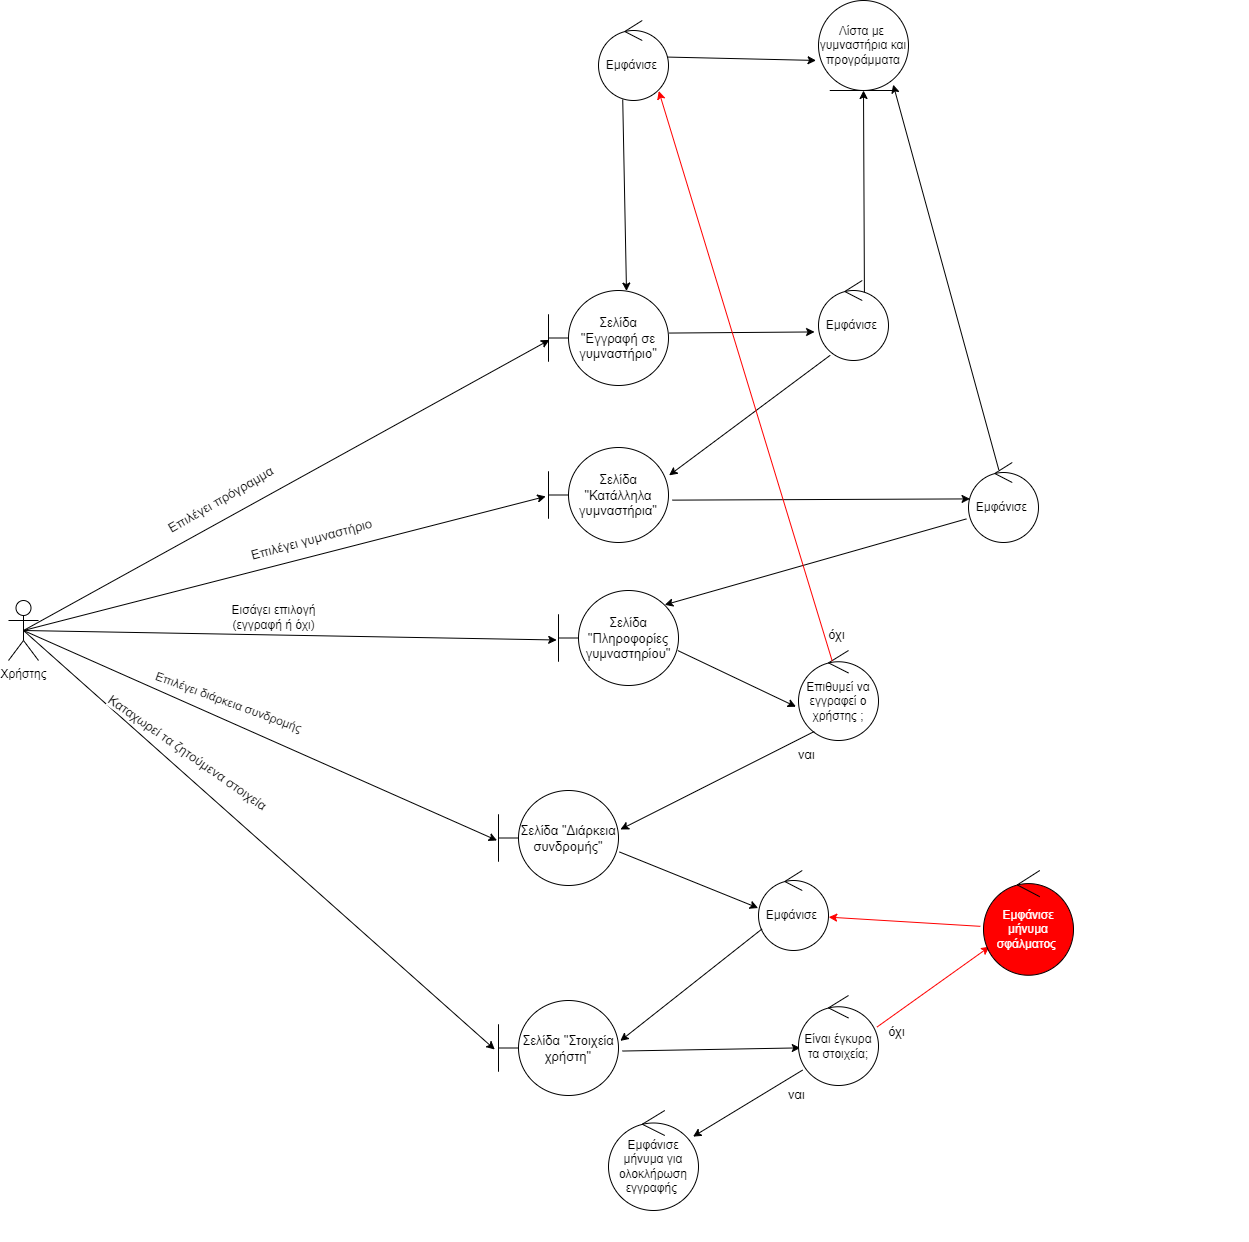

The diagram above was exported from draw.io. Its source (the exported page's mxGraphModel, read from the mxfile embedded in the PNG):
<mxGraphModel dx="2772" dy="870" grid="1" gridSize="10" guides="1" tooltips="1" connect="1" arrows="1" fold="1" page="1" pageScale="1" pageWidth="1169" pageHeight="1654" math="0" shadow="0">
  <root>
    <mxCell id="0" />
    <mxCell id="1" parent="0" />
    <mxCell id="SWPQcaOPygvo77F1xrFM-126" style="rounded=0;orthogonalLoop=1;jettySize=auto;html=1;exitX=0.5;exitY=0.5;exitDx=0;exitDy=0;exitPerimeter=0;strokeColor=#000000;fontColor=#000000;entryX=0.008;entryY=0.52;entryDx=0;entryDy=0;entryPerimeter=0;" parent="1" source="SWPQcaOPygvo77F1xrFM-130" target="SWPQcaOPygvo77F1xrFM-186" edge="1">
      <mxGeometry relative="1" as="geometry">
        <mxPoint x="300" y="810" as="targetPoint" />
      </mxGeometry>
    </mxCell>
    <mxCell id="SWPQcaOPygvo77F1xrFM-130" value="Χρήστης" style="shape=umlActor;verticalLabelPosition=bottom;verticalAlign=top;html=1;outlineConnect=0;fontColor=#000000;" parent="1" vertex="1">
      <mxGeometry x="-190" y="980" width="30" height="60" as="geometry" />
    </mxCell>
    <mxCell id="SWPQcaOPygvo77F1xrFM-184" value="&lt;font&gt;Εμφάνισε&amp;nbsp;&lt;/font&gt;" style="ellipse;shape=umlControl;whiteSpace=wrap;html=1;strokeColor=#000000;fontColor=#000000;" parent="1" vertex="1">
      <mxGeometry x="400" y="400" width="70" height="80" as="geometry" />
    </mxCell>
    <mxCell id="SWPQcaOPygvo77F1xrFM-185" style="rounded=0;orthogonalLoop=1;jettySize=auto;html=1;exitX=0.346;exitY=0.987;exitDx=0;exitDy=0;exitPerimeter=0;strokeColor=#000000;fontColor=#000000;entryX=0.65;entryY=0.006;entryDx=0;entryDy=0;entryPerimeter=0;" parent="1" source="SWPQcaOPygvo77F1xrFM-184" target="SWPQcaOPygvo77F1xrFM-186" edge="1">
      <mxGeometry relative="1" as="geometry">
        <mxPoint x="380" y="680" as="targetPoint" />
        <mxPoint x="165" y="820" as="sourcePoint" />
      </mxGeometry>
    </mxCell>
    <mxCell id="SWPQcaOPygvo77F1xrFM-186" value="Σελίδα &quot;Εγγραφή σε γυμναστήριο&quot;" style="shape=umlBoundary;whiteSpace=wrap;html=1;strokeColor=#000000;fontColor=#000000;fontSize=13;" parent="1" vertex="1">
      <mxGeometry x="350" y="670" width="120" height="95" as="geometry" />
    </mxCell>
    <mxCell id="SWPQcaOPygvo77F1xrFM-187" value="&lt;font&gt;Λίστα με&amp;nbsp; γυμναστήρια και προγράμματα&lt;/font&gt;" style="ellipse;shape=umlEntity;whiteSpace=wrap;html=1;strokeColor=#000000;fontColor=#000000;" parent="1" vertex="1">
      <mxGeometry x="620" y="380" width="90" height="90" as="geometry" />
    </mxCell>
    <mxCell id="SWPQcaOPygvo77F1xrFM-188" style="rounded=0;orthogonalLoop=1;jettySize=auto;html=1;strokeColor=#000000;fontColor=#000000;entryX=-0.027;entryY=0.666;entryDx=0;entryDy=0;exitX=0.979;exitY=0.457;exitDx=0;exitDy=0;exitPerimeter=0;entryPerimeter=0;" parent="1" source="SWPQcaOPygvo77F1xrFM-184" target="SWPQcaOPygvo77F1xrFM-187" edge="1">
      <mxGeometry relative="1" as="geometry">
        <mxPoint x="448" y="685" as="targetPoint" />
        <mxPoint x="524" y="489" as="sourcePoint" />
      </mxGeometry>
    </mxCell>
    <mxCell id="SWPQcaOPygvo77F1xrFM-190" value="&lt;font style=&quot;font-size: 13px;&quot;&gt;Επιλέγει πρόγραμμα&lt;/font&gt;" style="edgeLabel;html=1;align=center;verticalAlign=middle;resizable=0;points=[];fontColor=#000000;rotation=-30;" parent="1" vertex="1" connectable="0">
      <mxGeometry x="399.99971194912996" y="830.0039875935843" as="geometry">
        <mxPoint x="-352" y="-147" as="offset" />
      </mxGeometry>
    </mxCell>
    <mxCell id="SWPQcaOPygvo77F1xrFM-191" style="rounded=0;orthogonalLoop=1;jettySize=auto;html=1;exitX=1.005;exitY=0.448;exitDx=0;exitDy=0;exitPerimeter=0;strokeColor=#000000;fontColor=#000000;entryX=-0.056;entryY=0.643;entryDx=0;entryDy=0;entryPerimeter=0;" parent="1" source="SWPQcaOPygvo77F1xrFM-186" target="SWPQcaOPygvo77F1xrFM-192" edge="1">
      <mxGeometry relative="1" as="geometry">
        <mxPoint x="620" y="718" as="targetPoint" />
        <mxPoint x="524" y="489" as="sourcePoint" />
      </mxGeometry>
    </mxCell>
    <mxCell id="SWPQcaOPygvo77F1xrFM-192" value="&lt;font&gt;Εμφάνισε&amp;nbsp;&lt;/font&gt;" style="ellipse;shape=umlControl;whiteSpace=wrap;html=1;strokeColor=#000000;fontColor=#000000;" parent="1" vertex="1">
      <mxGeometry x="620" y="660" width="70" height="80" as="geometry" />
    </mxCell>
    <mxCell id="SWPQcaOPygvo77F1xrFM-193" value="Σελίδα &quot;Κατάλληλα γυμναστήρια&quot;" style="shape=umlBoundary;whiteSpace=wrap;html=1;strokeColor=#000000;fontColor=#000000;fontSize=13;" parent="1" vertex="1">
      <mxGeometry x="350" y="827" width="120" height="95" as="geometry" />
    </mxCell>
    <mxCell id="SWPQcaOPygvo77F1xrFM-194" style="rounded=0;orthogonalLoop=1;jettySize=auto;html=1;exitX=0.167;exitY=0.935;exitDx=0;exitDy=0;exitPerimeter=0;strokeColor=#000000;fontColor=#000000;entryX=1.005;entryY=0.293;entryDx=0;entryDy=0;entryPerimeter=0;" parent="1" source="SWPQcaOPygvo77F1xrFM-192" target="SWPQcaOPygvo77F1xrFM-193" edge="1">
      <mxGeometry relative="1" as="geometry">
        <mxPoint x="448" y="685" as="targetPoint" />
        <mxPoint x="524" y="489" as="sourcePoint" />
      </mxGeometry>
    </mxCell>
    <mxCell id="SWPQcaOPygvo77F1xrFM-195" value="&lt;font style=&quot;font-size: 13px;&quot;&gt;Επιλέγει γυμναστήριο&lt;/font&gt;" style="edgeLabel;html=1;align=center;verticalAlign=middle;resizable=0;points=[];fontColor=#000000;rotation=-15;" parent="1" vertex="1" connectable="0">
      <mxGeometry x="489.99971194912996" y="970.0039875935843" as="geometry">
        <mxPoint x="-352" y="-147" as="offset" />
      </mxGeometry>
    </mxCell>
    <mxCell id="SWPQcaOPygvo77F1xrFM-196" style="rounded=0;orthogonalLoop=1;jettySize=auto;html=1;exitX=0.5;exitY=0.5;exitDx=0;exitDy=0;exitPerimeter=0;strokeColor=#000000;fontColor=#000000;entryX=-0.023;entryY=0.515;entryDx=0;entryDy=0;entryPerimeter=0;" parent="1" source="SWPQcaOPygvo77F1xrFM-130" target="SWPQcaOPygvo77F1xrFM-193" edge="1">
      <mxGeometry relative="1" as="geometry">
        <mxPoint x="361" y="729" as="targetPoint" />
        <mxPoint x="145" y="728" as="sourcePoint" />
      </mxGeometry>
    </mxCell>
    <mxCell id="SWPQcaOPygvo77F1xrFM-197" style="rounded=0;orthogonalLoop=1;jettySize=auto;html=1;exitX=1.031;exitY=0.554;exitDx=0;exitDy=0;exitPerimeter=0;strokeColor=#000000;fontColor=#000000;entryX=0.022;entryY=0.455;entryDx=0;entryDy=0;entryPerimeter=0;" parent="1" source="SWPQcaOPygvo77F1xrFM-193" target="SWPQcaOPygvo77F1xrFM-198" edge="1">
      <mxGeometry relative="1" as="geometry">
        <mxPoint x="580" y="880" as="targetPoint" />
        <mxPoint x="560" y="924" as="sourcePoint" />
      </mxGeometry>
    </mxCell>
    <mxCell id="SWPQcaOPygvo77F1xrFM-198" value="&lt;font&gt;Εμφάνισε&amp;nbsp;&lt;/font&gt;" style="ellipse;shape=umlControl;whiteSpace=wrap;html=1;strokeColor=#000000;fontColor=#000000;" parent="1" vertex="1">
      <mxGeometry x="770" y="842" width="70" height="80" as="geometry" />
    </mxCell>
    <mxCell id="SWPQcaOPygvo77F1xrFM-199" style="rounded=0;orthogonalLoop=1;jettySize=auto;html=1;exitX=-0.03;exitY=0.705;exitDx=0;exitDy=0;exitPerimeter=0;strokeColor=#000000;fontColor=#000000;entryX=0.885;entryY=0.151;entryDx=0;entryDy=0;entryPerimeter=0;" parent="1" source="SWPQcaOPygvo77F1xrFM-198" target="SWPQcaOPygvo77F1xrFM-200" edge="1">
      <mxGeometry relative="1" as="geometry">
        <mxPoint x="450" y="980" as="targetPoint" />
        <mxPoint x="642" y="745" as="sourcePoint" />
      </mxGeometry>
    </mxCell>
    <mxCell id="SWPQcaOPygvo77F1xrFM-200" value="Σελίδα &quot;Πληροφορίες γυμναστηρίου&quot;" style="shape=umlBoundary;whiteSpace=wrap;html=1;strokeColor=#000000;fontColor=#000000;fontSize=13;" parent="1" vertex="1">
      <mxGeometry x="360" y="970" width="120" height="95" as="geometry" />
    </mxCell>
    <mxCell id="SWPQcaOPygvo77F1xrFM-201" style="rounded=0;orthogonalLoop=1;jettySize=auto;html=1;strokeColor=#000000;fontColor=#000000;entryX=-0.015;entryY=0.521;entryDx=0;entryDy=0;entryPerimeter=0;exitX=0.5;exitY=0.5;exitDx=0;exitDy=0;exitPerimeter=0;" parent="1" source="SWPQcaOPygvo77F1xrFM-130" target="SWPQcaOPygvo77F1xrFM-200" edge="1">
      <mxGeometry relative="1" as="geometry">
        <mxPoint x="357" y="886" as="targetPoint" />
        <mxPoint x="145" y="720" as="sourcePoint" />
      </mxGeometry>
    </mxCell>
    <mxCell id="SWPQcaOPygvo77F1xrFM-206" style="rounded=0;orthogonalLoop=1;jettySize=auto;html=1;exitX=0.656;exitY=0.148;exitDx=0;exitDy=0;exitPerimeter=0;strokeColor=#000000;fontColor=#000000;entryX=0.5;entryY=1;entryDx=0;entryDy=0;" parent="1" source="SWPQcaOPygvo77F1xrFM-192" target="SWPQcaOPygvo77F1xrFM-187" edge="1">
      <mxGeometry relative="1" as="geometry">
        <mxPoint x="764.6799999999998" y="610.8299999999999" as="targetPoint" />
        <mxPoint x="701" y="725" as="sourcePoint" />
      </mxGeometry>
    </mxCell>
    <mxCell id="SWPQcaOPygvo77F1xrFM-208" style="rounded=0;orthogonalLoop=1;jettySize=auto;html=1;exitX=0.433;exitY=0.092;exitDx=0;exitDy=0;exitPerimeter=0;strokeColor=#000000;fontColor=#000000;entryX=0.83;entryY=0.935;entryDx=0;entryDy=0;entryPerimeter=0;" parent="1" source="SWPQcaOPygvo77F1xrFM-198" target="SWPQcaOPygvo77F1xrFM-187" edge="1">
      <mxGeometry relative="1" as="geometry">
        <mxPoint x="675" y="480" as="targetPoint" />
        <mxPoint x="676" y="682" as="sourcePoint" />
      </mxGeometry>
    </mxCell>
    <mxCell id="SWPQcaOPygvo77F1xrFM-209" value="&lt;font style=&quot;font-size: 12px;&quot;&gt;Εισάγει επιλογή&lt;br style=&quot;font-size: 12px;&quot;&gt;(εγγραφή ή όχι)&lt;br style=&quot;font-size: 12px;&quot;&gt;&lt;/font&gt;" style="edgeLabel;html=1;align=center;verticalAlign=middle;resizable=0;points=[];fontSize=12;rotation=0;fontColor=#000000;" parent="1" vertex="1" connectable="0">
      <mxGeometry x="250.0002870063051" y="1420.004023431183" as="geometry">
        <mxPoint x="-176" y="-424" as="offset" />
      </mxGeometry>
    </mxCell>
    <mxCell id="SWPQcaOPygvo77F1xrFM-210" style="rounded=0;orthogonalLoop=1;jettySize=auto;html=1;exitX=0.994;exitY=0.632;exitDx=0;exitDy=0;exitPerimeter=0;strokeColor=#000000;fontColor=#000000;entryX=-0.031;entryY=0.625;entryDx=0;entryDy=0;entryPerimeter=0;" parent="1" source="SWPQcaOPygvo77F1xrFM-200" target="SWPQcaOPygvo77F1xrFM-211" edge="1">
      <mxGeometry relative="1" as="geometry">
        <mxPoint x="550" y="1060" as="targetPoint" />
        <mxPoint x="778" y="908" as="sourcePoint" />
      </mxGeometry>
    </mxCell>
    <mxCell id="SWPQcaOPygvo77F1xrFM-211" value="&lt;font&gt;Επιθυμεί να εγγραφεί ο χρήστης ;&lt;/font&gt;" style="ellipse;shape=umlControl;whiteSpace=wrap;html=1;strokeColor=#000000;fontColor=#000000;" parent="1" vertex="1">
      <mxGeometry x="600" y="1030" width="80" height="90" as="geometry" />
    </mxCell>
    <mxCell id="SWPQcaOPygvo77F1xrFM-214" style="rounded=0;orthogonalLoop=1;jettySize=auto;html=1;strokeColor=#000000;fontColor=#000000;exitX=0.197;exitY=0.9;exitDx=0;exitDy=0;exitPerimeter=0;entryX=1.016;entryY=0.41;entryDx=0;entryDy=0;entryPerimeter=0;" parent="1" source="SWPQcaOPygvo77F1xrFM-211" target="SWPQcaOPygvo77F1xrFM-216" edge="1">
      <mxGeometry relative="1" as="geometry">
        <mxPoint x="440" y="1150" as="targetPoint" />
        <mxPoint x="410" y="1180" as="sourcePoint" />
      </mxGeometry>
    </mxCell>
    <mxCell id="SWPQcaOPygvo77F1xrFM-215" value="&lt;font style=&quot;font-size: 13px;&quot;&gt;ναι&lt;/font&gt;" style="edgeLabel;html=1;align=center;verticalAlign=middle;resizable=0;points=[];fontColor=#000000;" parent="1" vertex="1" connectable="0">
      <mxGeometry x="959.99971194913" y="1280.0039875935843" as="geometry">
        <mxPoint x="-352" y="-147" as="offset" />
      </mxGeometry>
    </mxCell>
    <mxCell id="SWPQcaOPygvo77F1xrFM-216" value="Σελίδα &quot;Διάρκεια συνδρομής&quot;" style="shape=umlBoundary;whiteSpace=wrap;html=1;strokeColor=#000000;fontColor=#000000;fontSize=13;" parent="1" vertex="1">
      <mxGeometry x="300" y="1170" width="120" height="95" as="geometry" />
    </mxCell>
    <mxCell id="SWPQcaOPygvo77F1xrFM-219" style="rounded=0;orthogonalLoop=1;jettySize=auto;html=1;strokeColor=#000000;fontColor=#000000;entryX=-0.012;entryY=0.526;entryDx=0;entryDy=0;entryPerimeter=0;exitX=0.5;exitY=0.5;exitDx=0;exitDy=0;exitPerimeter=0;" parent="1" source="SWPQcaOPygvo77F1xrFM-130" target="SWPQcaOPygvo77F1xrFM-216" edge="1">
      <mxGeometry relative="1" as="geometry">
        <mxPoint x="288" y="1059" as="targetPoint" />
        <mxPoint x="-15" y="910" as="sourcePoint" />
      </mxGeometry>
    </mxCell>
    <mxCell id="SWPQcaOPygvo77F1xrFM-220" value="&lt;font style=&quot;font-size: 12px;&quot;&gt;Επιλέγει διάρκεια συνδρομής&lt;br style=&quot;font-size: 12px;&quot;&gt;&lt;/font&gt;" style="edgeLabel;html=1;align=center;verticalAlign=middle;resizable=0;points=[];fontSize=12;rotation=20;fontColor=#000000;" parent="1" vertex="1" connectable="0">
      <mxGeometry x="50.000287006305086" y="1540.004023431183" as="geometry">
        <mxPoint x="-176" y="-424" as="offset" />
      </mxGeometry>
    </mxCell>
    <mxCell id="SWPQcaOPygvo77F1xrFM-221" style="rounded=0;orthogonalLoop=1;jettySize=auto;html=1;exitX=1.008;exitY=0.647;exitDx=0;exitDy=0;exitPerimeter=0;strokeColor=#000000;fontColor=#000000;entryX=-0.005;entryY=0.469;entryDx=0;entryDy=0;entryPerimeter=0;" parent="1" source="SWPQcaOPygvo77F1xrFM-216" target="SWPQcaOPygvo77F1xrFM-222" edge="1">
      <mxGeometry relative="1" as="geometry">
        <mxPoint x="540" y="1350" as="targetPoint" />
        <mxPoint x="409" y="1070" as="sourcePoint" />
      </mxGeometry>
    </mxCell>
    <mxCell id="SWPQcaOPygvo77F1xrFM-222" value="&lt;font&gt;Εμφάνισε&amp;nbsp;&lt;/font&gt;" style="ellipse;shape=umlControl;whiteSpace=wrap;html=1;strokeColor=#000000;fontColor=#000000;" parent="1" vertex="1">
      <mxGeometry x="560" y="1250" width="70" height="80" as="geometry" />
    </mxCell>
    <mxCell id="SWPQcaOPygvo77F1xrFM-223" style="rounded=0;orthogonalLoop=1;jettySize=auto;html=1;strokeColor=#000000;fontColor=#000000;exitX=0.051;exitY=0.73;exitDx=0;exitDy=0;exitPerimeter=0;entryX=1.015;entryY=0.425;entryDx=0;entryDy=0;entryPerimeter=0;" parent="1" source="SWPQcaOPygvo77F1xrFM-222" target="SWPQcaOPygvo77F1xrFM-224" edge="1">
      <mxGeometry relative="1" as="geometry">
        <mxPoint x="360" y="1380" as="targetPoint" />
        <mxPoint x="500" y="1330" as="sourcePoint" />
      </mxGeometry>
    </mxCell>
    <mxCell id="SWPQcaOPygvo77F1xrFM-224" value="Σελίδα &quot;Στοιχεία χρήστη&quot;" style="shape=umlBoundary;whiteSpace=wrap;html=1;strokeColor=#000000;fontColor=#000000;fontSize=13;" parent="1" vertex="1">
      <mxGeometry x="300" y="1380" width="120" height="95" as="geometry" />
    </mxCell>
    <mxCell id="SWPQcaOPygvo77F1xrFM-225" style="rounded=0;orthogonalLoop=1;jettySize=auto;html=1;strokeColor=#000000;fontColor=#000000;entryX=-0.031;entryY=0.516;entryDx=0;entryDy=0;entryPerimeter=0;exitX=0.5;exitY=0.5;exitDx=0;exitDy=0;exitPerimeter=0;" parent="1" source="SWPQcaOPygvo77F1xrFM-130" target="SWPQcaOPygvo77F1xrFM-224" edge="1">
      <mxGeometry relative="1" as="geometry">
        <mxPoint x="194" y="1330" as="targetPoint" />
        <mxPoint x="-20" y="910" as="sourcePoint" />
      </mxGeometry>
    </mxCell>
    <mxCell id="SWPQcaOPygvo77F1xrFM-226" value="&lt;font style=&quot;font-size: 13px;&quot;&gt;Καταχωρεί τα ζητούμενα στοιχεία&lt;br style=&quot;font-size: 13px;&quot;&gt;&lt;/font&gt;" style="edgeLabel;html=1;align=center;verticalAlign=middle;resizable=0;points=[];fontSize=13;rotation=35;fontColor=#000000;" parent="1" vertex="1" connectable="0">
      <mxGeometry x="-109.99971299369491" y="1580.004023431183" as="geometry">
        <mxPoint x="-176" y="-424" as="offset" />
      </mxGeometry>
    </mxCell>
    <mxCell id="SWPQcaOPygvo77F1xrFM-227" style="rounded=0;orthogonalLoop=1;jettySize=auto;html=1;exitX=1.032;exitY=0.532;exitDx=0;exitDy=0;exitPerimeter=0;strokeColor=#000000;fontColor=#000000;entryX=0.022;entryY=0.582;entryDx=0;entryDy=0;entryPerimeter=0;" parent="1" source="SWPQcaOPygvo77F1xrFM-224" target="SWPQcaOPygvo77F1xrFM-228" edge="1">
      <mxGeometry relative="1" as="geometry">
        <mxPoint x="580" y="1428" as="targetPoint" />
        <mxPoint x="515" y="1450" as="sourcePoint" />
      </mxGeometry>
    </mxCell>
    <mxCell id="SWPQcaOPygvo77F1xrFM-228" value="&lt;font&gt;Είναι έγκυρα τα στοιχεία;&lt;/font&gt;" style="ellipse;shape=umlControl;whiteSpace=wrap;html=1;strokeColor=#000000;fontColor=#000000;" parent="1" vertex="1">
      <mxGeometry x="600" y="1375" width="80" height="90" as="geometry" />
    </mxCell>
    <mxCell id="SWPQcaOPygvo77F1xrFM-229" style="rounded=0;orthogonalLoop=1;jettySize=auto;html=1;strokeColor=#000000;fontColor=#000000;exitX=0.051;exitY=0.829;exitDx=0;exitDy=0;exitPerimeter=0;" parent="1" source="SWPQcaOPygvo77F1xrFM-228" target="SoW9vWZfNO9EW_fRScha-1" edge="1">
      <mxGeometry relative="1" as="geometry">
        <mxPoint x="421.0799999999999" y="1543.725" as="targetPoint" />
        <mxPoint x="892" y="1440" as="sourcePoint" />
      </mxGeometry>
    </mxCell>
    <mxCell id="SWPQcaOPygvo77F1xrFM-230" value="&lt;font style=&quot;font-size: 13px;&quot;&gt;ναι&lt;/font&gt;" style="edgeLabel;html=1;align=center;verticalAlign=middle;resizable=0;points=[];fontColor=#000000;" parent="1" vertex="1" connectable="0">
      <mxGeometry x="949.99971194913" y="1620.0039875935843" as="geometry">
        <mxPoint x="-352" y="-147" as="offset" />
      </mxGeometry>
    </mxCell>
    <mxCell id="SWPQcaOPygvo77F1xrFM-232" style="rounded=0;orthogonalLoop=1;jettySize=auto;html=1;exitX=0.421;exitY=0.116;exitDx=0;exitDy=0;exitPerimeter=0;strokeColor=#FF0000;fontColor=#000000;entryX=0.861;entryY=0.882;entryDx=0;entryDy=0;entryPerimeter=0;" parent="1" source="SWPQcaOPygvo77F1xrFM-211" target="SWPQcaOPygvo77F1xrFM-184" edge="1">
      <mxGeometry relative="1" as="geometry">
        <mxPoint x="810" y="1130" as="targetPoint" />
        <mxPoint x="681" y="1047" as="sourcePoint" />
      </mxGeometry>
    </mxCell>
    <mxCell id="SWPQcaOPygvo77F1xrFM-233" value="&lt;font style=&quot;font-size: 13px;&quot;&gt;όχι&lt;/font&gt;" style="edgeLabel;html=1;align=center;verticalAlign=middle;resizable=0;points=[];fontColor=#000000;" parent="1" vertex="1" connectable="0">
      <mxGeometry x="989.99971194913" y="1160.0039875935843" as="geometry">
        <mxPoint x="-352" y="-147" as="offset" />
      </mxGeometry>
    </mxCell>
    <mxCell id="SWPQcaOPygvo77F1xrFM-234" style="rounded=0;orthogonalLoop=1;jettySize=auto;html=1;exitX=0.982;exitY=0.35;exitDx=0;exitDy=0;exitPerimeter=0;strokeColor=#FF0000;fontColor=#000000;entryX=0.067;entryY=0.727;entryDx=0;entryDy=0;entryPerimeter=0;" parent="1" source="SWPQcaOPygvo77F1xrFM-228" target="SWPQcaOPygvo77F1xrFM-236" edge="1">
      <mxGeometry relative="1" as="geometry">
        <mxPoint x="800" y="1350" as="targetPoint" />
        <mxPoint x="974" y="1389" as="sourcePoint" />
      </mxGeometry>
    </mxCell>
    <mxCell id="SWPQcaOPygvo77F1xrFM-235" value="&lt;font style=&quot;font-size: 13px;&quot;&gt;όχι&lt;/font&gt;" style="edgeLabel;html=1;align=center;verticalAlign=middle;resizable=0;points=[];fontColor=#000000;" parent="1" vertex="1" connectable="0">
      <mxGeometry x="1049.99971194913" y="1557.5039875935843" as="geometry">
        <mxPoint x="-352" y="-147" as="offset" />
      </mxGeometry>
    </mxCell>
    <mxCell id="SWPQcaOPygvo77F1xrFM-236" value="&lt;font color=&quot;#ffffff&quot;&gt;Εμφάνισε μήνυμα σφάλματος&amp;nbsp;&lt;/font&gt;" style="ellipse;shape=umlControl;whiteSpace=wrap;html=1;strokeColor=#000000;fontColor=#000000;fillColor=#FF0000;" parent="1" vertex="1">
      <mxGeometry x="785" y="1250" width="90" height="104.75" as="geometry" />
    </mxCell>
    <mxCell id="SWPQcaOPygvo77F1xrFM-237" style="rounded=0;orthogonalLoop=1;jettySize=auto;html=1;exitX=-0.035;exitY=0.533;exitDx=0;exitDy=0;exitPerimeter=0;strokeColor=#FF0000;fontColor=#000000;entryX=1.003;entryY=0.583;entryDx=0;entryDy=0;entryPerimeter=0;" parent="1" source="SWPQcaOPygvo77F1xrFM-236" target="SWPQcaOPygvo77F1xrFM-222" edge="1">
      <mxGeometry relative="1" as="geometry">
        <mxPoint x="801" y="1336" as="targetPoint" />
        <mxPoint x="689" y="1416" as="sourcePoint" />
      </mxGeometry>
    </mxCell>
    <mxCell id="SoW9vWZfNO9EW_fRScha-1" value="&lt;font&gt;Εμφάνισε μήνυμα για ολοκλήρωση εγγραφής&amp;nbsp;&lt;/font&gt;" style="ellipse;shape=umlControl;whiteSpace=wrap;html=1;strokeColor=#000000;fontColor=#000000;" parent="1" vertex="1">
      <mxGeometry x="410" y="1490" width="90" height="100" as="geometry" />
    </mxCell>
  </root>
</mxGraphModel>